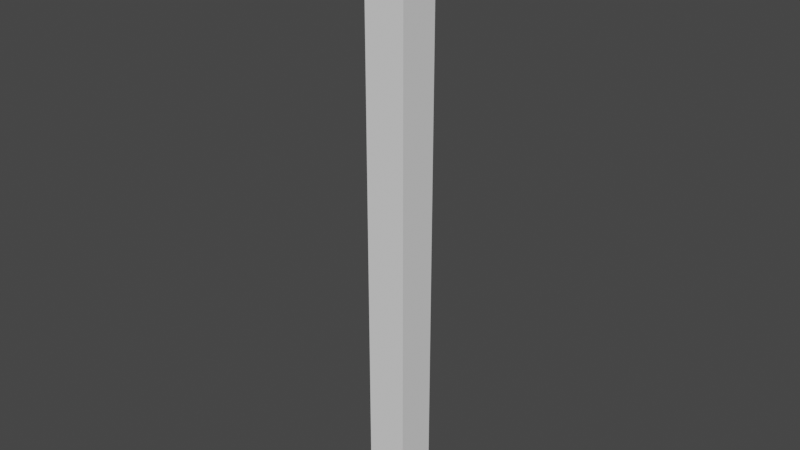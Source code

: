 # Source: simple-sec3-bone.blend  (saved by Blender 3.6.13; exported with 4.5.12 LTS)
import bpy
from mathutils import Matrix  # noqa: F401  (used for matrix-valued properties, if any)

bpy.ops.wm.read_factory_settings(use_empty=True)
scene = bpy.context.scene
scene.name = 'Scene'

# ---- collections
col_collection = bpy.data.collections.new('Collection'); scene.collection.children.link(col_collection)

# ---- world
world_world = bpy.data.worlds.new('World'); scene.world = world_world
world_world.use_nodes = True; world_world.node_tree.nodes.clear()
_N = world_world.node_tree.nodes; _L = world_world.node_tree.links
n0 = _N.new('ShaderNodeOutputWorld'); n0.name = 'World Output'; n0.location = (300, 300)
n1 = _N.new('ShaderNodeBackground'); n1.name = 'Background'; n1.location = (10, 300)
n1.inputs[0].default_value = (0.05088, 0.05088, 0.05088, 1.0)
_L.new(n1.outputs[0], n0.inputs[0])
n0.is_active_output = True
world_world.color = (0.05088, 0.05088, 0.05088)
world_world.use_sun_shadow = False
world_world.sun_shadow_jitter_overblur = 0.0

# ---- meshes
me_cube_001 = bpy.data.meshes.new('Cube.001')
me_cube_001.from_pydata([(-0.01, 0.01, -0.2), (-0.01, 0.01, -0.3), (-0.01, -0.01, -0.3), (-0.01, -0.01, -0.2), (0.01, 0.01, -0.2), (0.01, 0.01, -0.3), (-0.01, 0.01, -0.3), (-0.01, 0.01, -0.2), (0.01, -0.01, -0.2), (0.01, -0.01, -0.3), (0.01, 0.01, -0.3), (0.01, 0.01, -0.2), (-0.01, -0.01, -0.2), (-0.01, -0.01, -0.3), (0.01, -0.01, -0.3), (0.01, -0.01, -0.2), (-0.01, -0.01, -0.3), (-0.01, 0.01, -0.3), (0.01, 0.01, -0.3), (0.01, -0.01, -0.3), (0.01, -0.01, -0.2), (0.01, 0.01, -0.2), (-0.01, 0.01, -0.2), (-0.01, -0.01, -0.2), (-0.01, 0.01, -0.1), (-0.01, 0.01, -0.2), (-0.01, -0.01, -0.2), (-0.01, -0.01, -0.1), (0.01, 0.01, -0.1), (0.01, 0.01, -0.2), (-0.01, 0.01, -0.2), (-0.01, 0.01, -0.1), (0.01, -0.01, -0.1), (0.01, -0.01, -0.2), (0.01, 0.01, -0.2), (0.01, 0.01, -0.1), (-0.01, -0.01, -0.1), (-0.01, -0.01, -0.2), (0.01, -0.01, -0.2), (0.01, -0.01, -0.1), (-0.01, -0.01, -0.2), (-0.01, 0.01, -0.2), (0.01, 0.01, -0.2), (0.01, -0.01, -0.2), (0.01, -0.01, -0.1), (0.01, 0.01, -0.1), (-0.01, 0.01, -0.1), (-0.01, -0.01, -0.1), (-0.01, 0.01, 3e-08), (-0.01, 0.01, -0.1), (-0.01, -0.01, -0.1), (-0.01, -0.01, 2.96e-08), (0.01, 0.01, 3e-08), (0.01, 0.01, -0.1), (-0.01, 0.01, -0.1), (-0.01, 0.01, 3e-08), (0.01, -0.01, 2.96e-08), (0.01, -0.01, -0.1), (0.01, 0.01, -0.1), (0.01, 0.01, 3e-08), (-0.01, -0.01, 2.96e-08), (-0.01, -0.01, -0.1), (0.01, -0.01, -0.1), (0.01, -0.01, 2.96e-08), (-0.01, -0.01, -0.1), (-0.01, 0.01, -0.1), (0.01, 0.01, -0.1), (0.01, -0.01, -0.1), (0.01, -0.01, 2.96e-08), (0.01, 0.01, 3e-08), (-0.01, 0.01, 3e-08), (-0.01, -0.01, 2.96e-08)], [], [(6, 7, 4, 5), (10, 11, 8, 9), (14, 15, 12, 13), (18, 19, 16, 17), (22, 23, 20, 21), (26, 27, 24, 25), (30, 31, 28, 29), (34, 35, 32, 33), (38, 39, 36, 37), (42, 43, 40, 41), (46, 47, 44, 45), (50, 51, 48, 49), (54, 55, 52, 53), (58, 59, 56, 57), (62, 63, 60, 61), (66, 67, 64, 65), (70, 71, 68, 69), (2, 3, 0, 1)])
_uv = me_cube_001.uv_layers.new(name='UVMap')
_uv.uv.foreach_set('vector', [0.375, 0.25, 0.625, 0.25, 0.625, 0.5, 0.375, 0.5, 0.375, 0.5, 0.625, 0.5, 0.625, 0.75, 0.375, 0.75, 0.375, 0.75, 0.625, 0.75, 0.625, 1.0, 0.375, 1.0, 0.375, 0.5, 0.375, 0.75, 0.125, 0.75, 0.125, 0.5, 0.875, 0.5, 0.875, 0.75, 0.625, 0.75, 0.625, 0.5, 0.375, 0.0, 0.625, 0.0, 0.625, 0.25, 0.375, 0.25, 0.375, 0.25, 0.625, 0.25, 0.625, 0.5, 0.375, 0.5, 0.375, 0.5, 0.625, 0.5, 0.625, 0.75, 0.375, 0.75, 0.375, 0.75, 0.625, 0.75, 0.625, 1.0, 0.375, 1.0, 0.375, 0.5, 0.375, 0.75, 0.125, 0.75, 0.125, 0.5, 0.875, 0.5, 0.875, 0.75, 0.625, 0.75, 0.625, 0.5, 0.375, 0.0, 0.625, 0.0, 0.625, 0.25, 0.375, 0.25, 0.375, 0.25, 0.625, 0.25, 0.625, 0.5, 0.375, 0.5, 0.375, 0.5, 0.625, 0.5, 0.625, 0.75, 0.375, 0.75, 0.375, 0.75, 0.625, 0.75, 0.625, 1.0, 0.375, 1.0, 0.375, 0.5, 0.375, 0.75, 0.125, 0.75, 0.125, 0.5, 0.875, 0.5, 0.875, 0.75, 0.625, 0.75, 0.625, 0.5, 0.375, 0.0, 0.625, 0.0, 0.625, 0.25, 0.375, 0.25])
me_cube_001.update()
me_cube_001.normals_split_custom_set([tuple(v) for v in zip(*[iter([0.0, 1.0, -1.455e-08, 0.0, 1.0, -1.455e-08, 0.0, 1.0, -1.455e-08, 0.0, 1.0, -1.455e-08, 1.0, 0.0, 0.0, 1.0, 0.0, 0.0, 1.0, 0.0, 0.0, 1.0, 0.0, 0.0, 0.0, -1.0, 1.455e-08, 0.0, -1.0, 1.455e-08, 0.0, -1.0, 1.455e-08, 0.0, -1.0, 1.455e-08, 0.0, 0.0, -1.0, 0.0, 0.0, -1.0, 0.0, 0.0, -1.0, 0.0, 0.0, -1.0, 0.0, 0.0, 1.0, 0.0, 0.0, 1.0, 0.0, 0.0, 1.0, 0.0, 0.0, 1.0, -1.0, 0.0, 0.0, -1.0, 0.0, 0.0, -1.0, 0.0, 0.0, -1.0, 0.0, 0.0, 0.0, 1.0, -2.183e-08, 0.0, 1.0, -2.183e-08, 0.0, 1.0, -2.183e-08, 0.0, 1.0, -2.183e-08, 1.0, 0.0, 0.0, 1.0, 0.0, 0.0, 1.0, 0.0, 0.0, 1.0, 0.0, 0.0, 0.0, -1.0, 2.183e-08, 0.0, -1.0, 2.183e-08, 0.0, -1.0, 2.183e-08, 0.0, -1.0, 2.183e-08, 0.0, 0.0, -1.0, 0.0, 0.0, -1.0, 0.0, 0.0, -1.0, 0.0, 0.0, -1.0, 0.0, 0.0, 1.0, 0.0, 0.0, 1.0, 0.0, 0.0, 1.0, 0.0, 0.0, 1.0, -1.0, 0.0, 0.0, -1.0, 0.0, 0.0, -1.0, 0.0, 0.0, -1.0, 0.0, 0.0, 0.0, 1.0, -2.183e-08, 0.0, 1.0, -2.183e-08, 0.0, 1.0, -2.183e-08, 0.0, 1.0, -2.183e-08, 1.0, 0.0, 0.0, 1.0, 0.0, 0.0, 1.0, 0.0, 0.0, 1.0, 0.0, 0.0, 0.0, -1.0, 1.455e-08, 0.0, -1.0, 1.455e-08, 0.0, -1.0, 1.455e-08, 0.0, -1.0, 1.455e-08, 0.0, 0.0, -1.0, 0.0, 0.0, -1.0, 0.0, 0.0, -1.0, 0.0, 0.0, -1.0, 0.0, -1.988e-08, 1.0, 0.0, -1.988e-08, 1.0, 0.0, -1.988e-08, 1.0, 0.0, -1.988e-08, 1.0, -1.0, 0.0, 0.0, -1.0, 0.0, 0.0, -1.0, 0.0, 0.0, -1.0, 0.0, 0.0])] * 3)])
arm_armature = bpy.data.armatures.new('Armature')  # bones are not reproduced

# ---- objects
ob_armature = bpy.data.objects.new('Armature', arm_armature)
ob_cube = bpy.data.objects.new('Cube', me_cube_001)

# ---- transforms, parenting, visibility, modifiers, constraints
ob_armature.location = (0.0, 0.0, 0.0)
ob_armature.rotation_mode = 'QUATERNION'
ob_armature.rotation_quaternion = (1.0, 0.0, 0.0, 0.0)
ob_cube.parent = ob_armature
ob_cube.location = (0.0, 0.0, 0.0)
ob_cube.rotation_mode = 'QUATERNION'
ob_cube.rotation_quaternion = (1.0, 0.0, 0.0, 0.0)
_vg = ob_cube.vertex_groups.new(name='bone00')
_vg.add([48, 49, 50, 51, 52, 53, 54, 55, 56, 57, 58, 59, 60, 61, 62, 63, 64, 65, 66, 67, 68, 69, 70, 71], 1.0, 'REPLACE')
_vg = ob_cube.vertex_groups.new(name='bone01')
_vg.add([24, 25, 26, 27, 28, 29, 30, 31, 32, 33, 34, 35, 36, 37, 38, 39, 40, 41, 42, 43, 44, 45, 46, 47], 1.0, 'REPLACE')
_vg = ob_cube.vertex_groups.new(name='bone02')
_vg.add([0, 1, 2, 3, 4, 5, 6, 7, 8, 9, 10, 11, 12, 13, 14, 15, 16, 17, 18, 19, 20, 21, 22, 23], 1.0, 'REPLACE')
_m = ob_cube.modifiers.new('Armature', 'ARMATURE')
_m.object = ob_armature

# ---- collection membership
scene.collection.objects.link(ob_armature)
scene.collection.objects.link(ob_cube)

# ---- scene / render settings (as saved in the file)
scene.frame_start = 1; scene.frame_end = 250; scene.frame_set(1)
scene.render.engine = 'BLENDER_EEVEE_NEXT'
scene.cycles.sampling_pattern = 'TABULATED_SOBOL'
scene.view_settings.view_transform = 'Filmic'
bpy.context.view_layer.update()

# ---- added for rendering (the .blend has no active camera and no usable light): camera, sun
cam_auto = bpy.data.cameras.new('AutoCamera')
cam_auto.lens = 50.0
cam_auto.sensor_width = 36.0
cam_auto.clip_end = 1000.0
ob_auto_camera = bpy.data.objects.new('AutoCamera', cam_auto)
scene.collection.objects.link(ob_auto_camera)
ob_auto_camera.location = (0.278798, -0.334558, 0.0730387)
ob_auto_camera.rotation_euler = (1.09748, -7.21219e-08, 0.694738)
scene.camera = ob_auto_camera
light_auto_sun = bpy.data.lights.new('AutoSun', 'SUN')
light_auto_sun.energy = 3.0
light_auto_sun.angle = 0.0523599
ob_auto_sun = bpy.data.objects.new('AutoSun', light_auto_sun)
scene.collection.objects.link(ob_auto_sun)
ob_auto_sun.rotation_euler = (0.872665, 0.174533, 0.523599)
bpy.context.view_layer.update()
